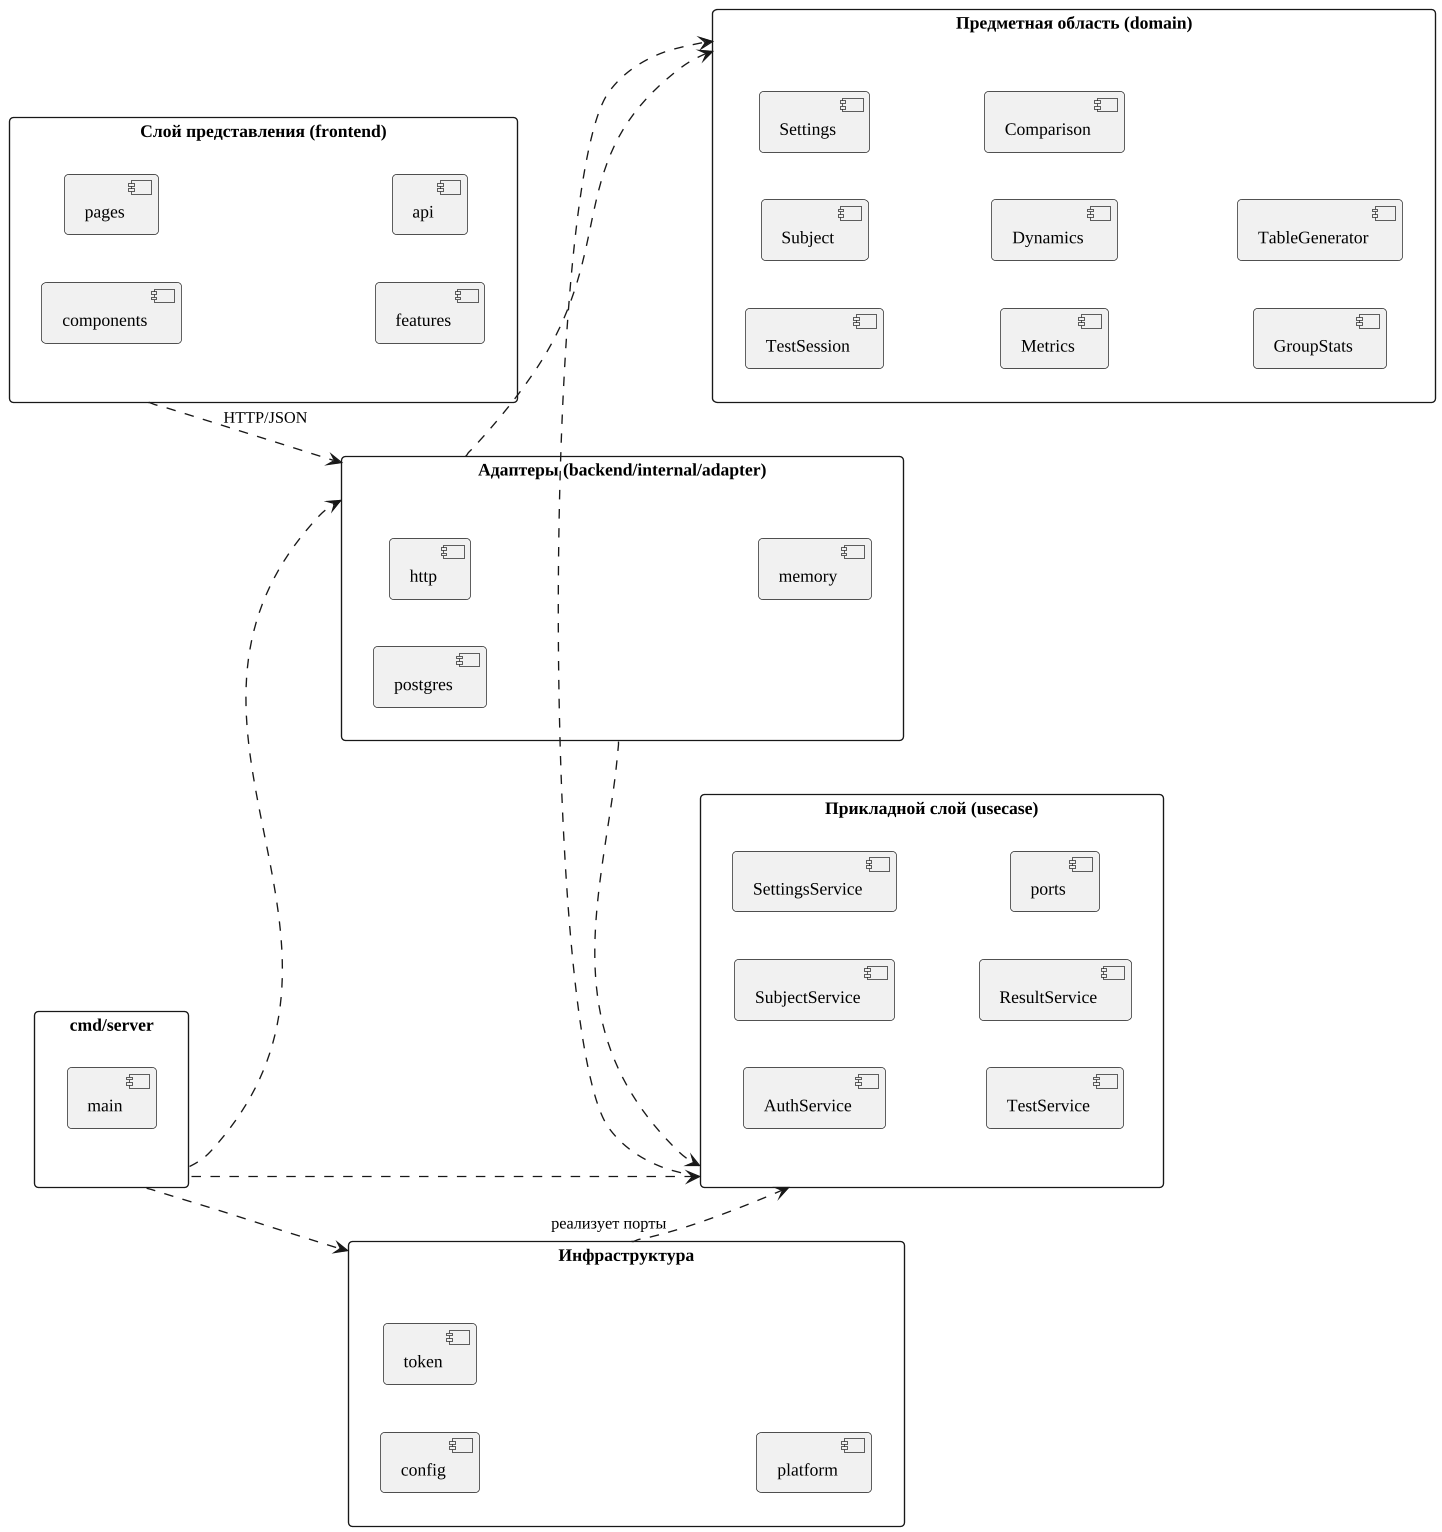

The diagram above was rendered by PlantUML. Its source (embedded in the PNG):
@startuml
skinparam monochrome true
skinparam shadowing false
skinparam defaultFontName "Liberation Serif"
skinparam defaultFontSize 13
skinparam dpi 130
skinparam ArrowFontSize 12
skinparam roundcorner 6
skinparam wrapWidth 320
skinparam packageStyle rectangle
left to right direction
package "Слой представления (frontend)" as ui {
  [pages]
  [components]
  [features]
  [api]
}
package "Адаптеры (backend/internal/adapter)" as ad {
  [http]
  [postgres]
  [memory]
}
package "Прикладной слой (usecase)" as uc {
  [AuthService]
  [SubjectService]
  [SettingsService]
  [TestService]
  [ResultService]
  [ports]
}
package "Предметная область (domain)" as dm {
  [Subject]
  [Settings]
  [TestSession]
  [Metrics]
  [Dynamics]
  [Comparison]
  [GroupStats]
  [TableGenerator]
}
package "Инфраструктура" as inf {
  [config]
  [token]
  [platform]
}
package "cmd/server" as cmd {
  [main]
}
ui ..> ad : HTTP/JSON
ad ..> uc
uc ..> dm
ad ..> dm
inf ..> uc : реализует порты
cmd ..> ad
cmd ..> inf
cmd ..> uc
@enduml